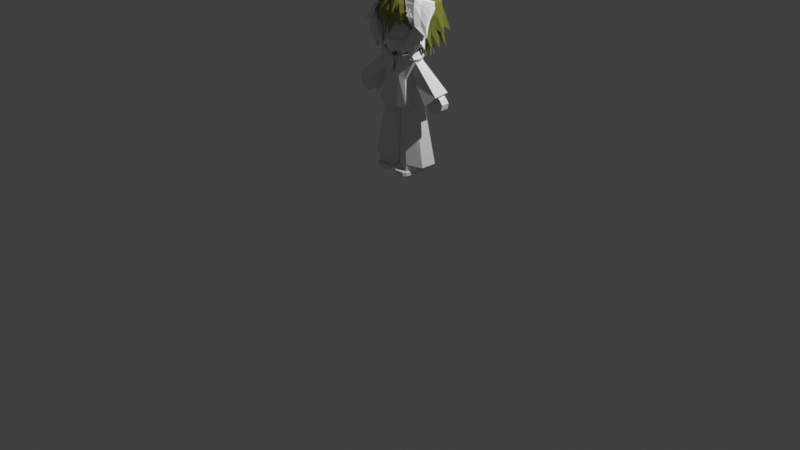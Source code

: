 # Source: LowPolyOllieV25.blend  (saved by Blender 5.0.119; exported with 4.5.12 LTS)
import bpy
from mathutils import Matrix  # noqa: F401  (used for matrix-valued properties, if any)

bpy.ops.wm.read_factory_settings(use_empty=True)
scene = bpy.context.scene
scene.name = 'Scene'

# ---- collections
col_ollie = bpy.data.collections.new('ollie'); scene.collection.children.link(col_ollie)

# ---- materials (node trees are filled in below, after node groups)
mat_hair = bpy.data.materials.new('hair')

# ---- material node trees
mat_hair.use_nodes = True; mat_hair.node_tree.nodes.clear()
_N = mat_hair.node_tree.nodes; _L = mat_hair.node_tree.links
n0 = _N.new('ShaderNodeBsdfPrincipled'); n0.name = 'Principled BSDF'; n0.location = (-200, 100)
n0.inputs[0].default_value = (0.2296, 0.2504, 0.03404, 1.0)
n1 = _N.new('ShaderNodeOutputMaterial'); n1.name = 'Material Output'; n1.location = (200, 100)
_L.new(n0.outputs[0], n1.inputs[0])
n1.is_active_output = True

# ---- world
world_world = bpy.data.worlds.new('World'); scene.world = world_world
world_world.use_nodes = True; world_world.node_tree.nodes.clear()
_N = world_world.node_tree.nodes; _L = world_world.node_tree.links
n0 = _N.new('ShaderNodeOutputWorld'); n0.name = 'World Output'; n0.location = (200, 100)
n1 = _N.new('ShaderNodeBackground'); n1.name = 'Background'; n1.location = (-200, 100)
n1.inputs[0].default_value = (0.05088, 0.05088, 0.05088, 1.0)
_L.new(n1.outputs[0], n0.inputs[0])
n0.is_active_output = True
world_world.color = (0.05088, 0.05088, 0.05088)
world_world.sun_shadow_jitter_overblur = 0.0

# ---- cameras
cam_camera = bpy.data.cameras.new('Camera')
cam_camera.clip_end = 100.0
cam_camera.ortho_scale = 7.314

# ---- lights
light_light = bpy.data.lights.new('Light', 'POINT')
light_light.energy = 1000.0
light_light.shadow_soft_size = 0.1

# ---- meshes
me_cube = bpy.data.meshes.new('Cube')
me_cube.from_pydata([(0.04453, -0.08943, 0.565), (0.05973, -0.05196, 0.6189), (0.02066, 0.122, 0.565), (0.05973, 0.122, 0.668), (0.2054, -0.09587, 0.565), (0.1883, -0.05196, 0.6189), (0.2274, 0.122, 0.565), (0.1883, 0.122, 0.668), (0.02066, 0.01305, 0.565), (0.05973, 0.01305, 0.668), (0.2274, 0.01305, 0.565), (0.1883, 0.01305, 0.668), (0.04453, -0.08943, 0.6009), (0.02066, 0.122, 0.6009), (0.2274, 0.122, 0.6009), (0.2054, -0.09587, 0.6009), (0.2274, 0.01305, 0.6009), (0.02066, 0.01305, 0.6009), (0.1787, 0.1632, 0.565), (0.1787, 0.122, 0.668), (0.1787, -0.122, 0.565), (0.1787, -0.05196, 0.6189), (0.1787, 0.01305, 0.668), (0.1787, 0.01305, 0.565), (0.1787, -0.122, 0.6009), (0.1787, 0.1632, 0.6009), (0.06806, 0.1632, 0.565), (0.06806, -0.05196, 0.6189), (0.06806, 0.01305, 0.565), (0.06806, -0.122, 0.6009), (0.06806, 0.122, 0.668), (0.06806, -0.122, 0.565), (0.06806, 0.01305, 0.668), (0.06806, 0.1632, 0.6009)], [], [(17, 9, 3, 13), (25, 19, 7, 14), (16, 11, 5, 15), (29, 27, 1, 12), (23, 10, 4, 20), (32, 9, 1, 27), (30, 3, 9, 32), (18, 6, 10, 23), (14, 7, 11, 16), (12, 1, 9, 17), (0, 12, 17, 8), (6, 14, 16, 10), (31, 29, 12, 0), (10, 16, 15, 4), (18, 25, 14, 6), (8, 17, 13, 2), (26, 33, 25, 18), (4, 15, 24, 20), (26, 18, 23, 28), (7, 19, 22, 11), (11, 22, 21, 5), (28, 23, 20, 31), (15, 5, 21, 24), (33, 30, 19, 25), (13, 3, 30, 33), (8, 28, 31, 0), (2, 26, 28, 8), (2, 13, 33, 26), (20, 24, 29, 31), (19, 30, 32, 22), (22, 32, 27, 21), (24, 21, 27, 29)])
_uv = me_cube.uv_layers.new(name='UVMap')
_uv.uv.foreach_set('vector', [0.4947, 0.1384, 0.625, 0.1384, 0.625, 0.25, 0.4947, 0.25, 0.4947, 0.4411, 0.625, 0.4411, 0.625, 0.5, 0.4947, 0.5, 0.4947, 0.6116, 0.625, 0.6116, 0.625, 0.75, 0.4947, 0.75, 0.4947, 0.9427, 0.625, 0.9427, 0.625, 1.0, 0.4947, 1.0, 0.3161, 0.6116, 0.375, 0.6116, 0.375, 0.75, 0.3161, 0.75, 0.8177, 0.6116, 0.875, 0.6116, 0.875, 0.75, 0.8177, 0.75, 0.8177, 0.5, 0.875, 0.5, 0.875, 0.6116, 0.8177, 0.6116, 0.3161, 0.5, 0.375, 0.5, 0.375, 0.6116, 0.3161, 0.6116, 0.4947, 0.5, 0.625, 0.5, 0.625, 0.6116, 0.4947, 0.6116, 0.4947, 0.0, 0.625, 0.0, 0.625, 0.1384, 0.4947, 0.1384, 0.375, 0.0, 0.4947, 0.0, 0.4947, 0.1384, 0.375, 0.1384, 0.375, 0.5, 0.4947, 0.5, 0.4947, 0.6116, 0.375, 0.6116, 0.375, 0.9427, 0.4947, 0.9427, 0.4947, 1.0, 0.375, 1.0, 0.375, 0.6116, 0.4947, 0.6116, 0.4947, 0.75, 0.375, 0.75, 0.375, 0.4411, 0.4947, 0.4411, 0.4947, 0.5, 0.375, 0.5, 0.375, 0.1384, 0.4947, 0.1384, 0.4947, 0.25, 0.375, 0.25, 0.375, 0.3073, 0.4947, 0.3073, 0.4947, 0.4411, 0.375, 0.4411, 0.375, 0.75, 0.4947, 0.75, 0.4947, 0.8089, 0.375, 0.8089, 0.1823, 0.5, 0.3161, 0.5, 0.3161, 0.6116, 0.1823, 0.6116, 0.625, 0.5, 0.6839, 0.5, 0.6839, 0.6116, 0.625, 0.6116, 0.625, 0.6116, 0.6839, 0.6116, 0.6839, 0.75, 0.625, 0.75, 0.1823, 0.6116, 0.3161, 0.6116, 0.3161, 0.75, 0.1823, 0.75, 0.4947, 0.75, 0.625, 0.75, 0.625, 0.8089, 0.4947, 0.8089, 0.4947, 0.3073, 0.625, 0.3073, 0.625, 0.4411, 0.4947, 0.4411, 0.4947, 0.25, 0.625, 0.25, 0.625, 0.3073, 0.4947, 0.3073, 0.125, 0.6116, 0.1823, 0.6116, 0.1823, 0.75, 0.125, 0.75, 0.125, 0.5, 0.1823, 0.5, 0.1823, 0.6116, 0.125, 0.6116, 0.375, 0.25, 0.4947, 0.25, 0.4947, 0.3073, 0.375, 0.3073, 0.375, 0.8089, 0.4947, 0.8089, 0.4947, 0.9427, 0.375, 0.9427, 0.6839, 0.5, 0.8177, 0.5, 0.8177, 0.6116, 0.6839, 0.6116, 0.6839, 0.6116, 0.8177, 0.6116, 0.8177, 0.75, 0.6839, 0.75, 0.4947, 0.8089, 0.625, 0.8089, 0.625, 0.9427, 0.4947, 0.9427])
me_cube.update()
me_cylinder = bpy.data.meshes.new('Cylinder')
me_cylinder.from_pydata([(0.186, 0.2535, 0.5893), (0.1041, 0.195, 1.323), (0.2425, 0.1696, 0.5877), (0.1892, 0.1375, 1.323), (0.2425, 0.001817, 0.5877), (0.1892, 0.02263, 1.323), (0.186, -0.08209, 0.6193), (0.1041, -0.03483, 1.323), (0.007503, -0.002169, 0.5961), (0.003757, 0.02263, 1.323), (0.01901, 0.1696, 0.5965), (0.003757, 0.1375, 1.323), (0.186, 0.2535, 0.6468), (0.3292, 0.1694, 0.6597), (0.3292, 0.001627, 0.6597), (0.186, -0.08209, 0.6768), (0.001964, 0.001817, 0.6468), (0.001964, 0.1696, 0.6468), (0.2785, 0.1696, 0.6264), (0.2785, 0.001817, 0.6264), (0.186, -0.08209, 0.6454), (0.01495, -0.008338, 0.6197), (0.01495, 0.1595, 0.6197), (0.1854, 0.2398, 0.616), (0.06726, -0.09895, 0.6271), (0.05304, -0.005594, 1.323), (0.07272, -0.05072, 0.6865), (0.07101, -0.05238, 0.6428)], [], [(12, 1, 3, 13), (13, 3, 5, 14), (14, 5, 7, 15), (26, 25, 9, 16), (16, 9, 11, 17), (17, 11, 1, 12), (22, 17, 12, 23), (21, 16, 17, 22), (27, 26, 16, 21), (19, 14, 15, 20), (18, 13, 14, 19), (23, 12, 13, 18), (0, 23, 18, 2), (2, 18, 19, 4), (4, 19, 20, 6), (24, 27, 21, 8), (8, 21, 22, 10), (10, 22, 23, 0), (6, 20, 27, 24), (20, 15, 26, 27), (15, 7, 25, 26)])
_uv = me_cylinder.uv_layers.new(name='UVMap')
_uv.uv.foreach_set('vector', [1.0, 0.08177, 1.0, 1.0, 0.8333, 1.0, 0.8333, 0.08177, 0.8333, 0.08177, 0.8333, 1.0, 0.6667, 1.0, 0.6667, 0.08177, 0.6667, 0.08177, 0.6667, 1.0, 0.5, 1.0, 0.5, 0.08177, 0.4152, 0.08177, 0.4152, 1.0, 0.3333, 1.0, 0.3333, 0.08177, 0.3333, 0.08177, 0.3333, 1.0, 0.1667, 1.0, 0.1667, 0.08177, 0.1667, 0.08177, 0.1667, 1.0, -8.941e-08, 1.0, -8.941e-08, 0.08177, 0.1667, 0.03707, 0.1667, 0.08177, -8.941e-08, 0.08177, -8.941e-08, 0.03707, 0.3333, 0.03707, 0.3333, 0.08177, 0.1667, 0.08177, 0.1667, 0.03707, 0.4152, 0.03707, 0.4152, 0.08177, 0.3333, 0.08177, 0.3333, 0.03707, 0.6667, 0.03707, 0.6667, 0.08177, 0.5, 0.08177, 0.5, 0.03707, 0.8333, 0.03707, 0.8333, 0.08177, 0.6667, 0.08177, 0.6667, 0.03707, 1.0, 0.03707, 1.0, 0.08177, 0.8333, 0.08177, 0.8333, 0.03707, 1.0, 0.0, 1.0, 0.03707, 0.8333, 0.03707, 0.8333, 0.0, 0.8333, 0.0, 0.8333, 0.03707, 0.6667, 0.03707, 0.6667, 0.0, 0.6667, 0.0, 0.6667, 0.03707, 0.5, 0.03707, 0.5, 0.0, 0.4152, 0.0, 0.4152, 0.03707, 0.3333, 0.03707, 0.3333, 0.0, 0.3333, 0.0, 0.3333, 0.03707, 0.1667, 0.03707, 0.1667, 0.0, 0.1667, 0.0, 0.1667, 0.03707, -8.941e-08, 0.03707, -8.941e-08, 0.0, 0.5, 0.0, 0.5, 0.03707, 0.4152, 0.03707, 0.4152, 0.0, 0.5, 0.03707, 0.5, 0.08177, 0.4152, 0.08177, 0.4152, 0.03707, 0.5, 0.08177, 0.5, 1.0, 0.4152, 1.0, 0.4152, 0.08177])
me_cylinder.update()
me_cube_001 = bpy.data.meshes.new('Cube.001')
me_cube_001.from_pydata([(0.6829, -0.3104, -0.947), (0.7308, -0.05861, 0.9721), (0.6829, 0.8392, -0.947), (0.5881, 0.5357, 1.028), (0.0, 0.9451, -1.045), (-0.001365, 0.7531, 0.9276), (0.0, -0.3953, -1.045), (0.2288, -0.1441, 0.7912), (0.4767, 0.7167, 0.02449), (0.4967, -0.2015, 0.02449), (-0.0009827, -0.2863, 0.1906), (-0.0009827, 0.7167, 0.1089), (0.6821, 0.5298, 0.6867), (0.7948, -0.07186, 0.6709), (0.09009, -0.1514, 0.5616), (-0.000178, 0.6645, 0.5616), (0.6544, 0.5357, 0.8905), (0.7671, -0.09757, 0.8748), (0.1159, -0.1272, 0.6514), (-0.001243, 0.7662, 0.7998), (0.7525, 0.5232, 0.8059), (0.8652, -0.11, 0.7901), (0.09009, -0.183, 0.607), (-0.001996, 0.8377, 0.6877), (0.395, 0.6921, 1.008), (0.2942, -0.3953, -1.015), (0.2942, 0.9451, -1.015), (0.4978, -0.1441, 0.8978), (0.2755, -0.2855, 0.09026), (0.1727, 0.7167, 0.1043), (0.4628, -0.1514, 0.6871), (0.4261, 0.6585, 0.6988), (0.4406, -0.1272, 0.7968), (0.4203, 0.6977, 0.8472), (0.4233, 0.7914, 0.779), (0.4233, -0.183, 0.7198), (0.8654, 0.2807, -0.947), (0.7008, 0.3138, 1.012), (-0.0006837, 0.4059, 0.8308), (0.0, 0.2807, -1.045), (0.6592, 0.2706, 0.02449), (0.7948, 0.3079, 0.6709), (0.7671, 0.3138, 0.8748), (0.8652, 0.3014, 0.7901), (0.4781, 0.3288, 0.857), (0.2942, 0.2807, -1.015), (0.7806, 0.1276, 0.992), (0.2387, 0.187, 0.8051), (0.0, -0.0573, -1.045), (0.6328, 0.03455, 0.02449), (0.8596, 0.118, 0.6709), (0.832, 0.1081, 0.8748), (0.9301, 0.09566, 0.7901), (0.5195, 0.09053, 0.8902), (0.2942, -0.0573, -1.015), (0.7742, -0.01488, -0.947)], [], [(33, 24, 3, 16), (51, 46, 1, 17), (54, 55, 0, 25), (53, 47, 7, 27), (32, 27, 7, 18), (25, 28, 10, 6), (55, 49, 9, 0), (26, 29, 8, 2), (28, 30, 14, 10), (49, 50, 13, 9), (29, 31, 12, 8), (35, 32, 18, 22), (52, 51, 17, 21), (34, 33, 16, 20), (31, 34, 20, 12), (50, 52, 21, 13), (30, 35, 22, 14), (13, 21, 35, 30), (15, 23, 34, 31), (23, 19, 33, 34), (21, 17, 32, 35), (11, 15, 31, 29), (9, 13, 30, 28), (4, 11, 29, 26), (0, 9, 28, 25), (17, 1, 27, 32), (46, 53, 27, 1), (48, 54, 25, 6), (19, 5, 24, 33), (4, 26, 45, 39), (3, 24, 44, 37), (12, 20, 43, 41), (20, 16, 42, 43), (8, 12, 41, 40), (2, 8, 40, 36), (24, 5, 38, 44), (26, 2, 36, 45), (16, 3, 37, 42), (39, 45, 54, 48), (37, 44, 53, 46), (41, 43, 52, 50), (43, 42, 51, 52), (40, 41, 50, 49), (36, 40, 49, 55), (44, 38, 47, 53), (45, 36, 55, 54), (42, 37, 46, 51)])
_uv = me_cube_001.uv_layers.new(name='UVMap')
_uv.uv.foreach_set('vector', [0.6093, 0.4421, 0.625, 0.4421, 0.625, 0.5, 0.6093, 0.5, 0.6093, 0.6857, 0.625, 0.6857, 0.625, 0.75, 0.6093, 0.75, 0.3171, 0.6857, 0.375, 0.6857, 0.375, 0.75, 0.3171, 0.75, 0.6829, 0.6857, 0.75, 0.6857, 0.75, 0.75, 0.6829, 0.75, 0.6093, 0.8079, 0.625, 0.8079, 0.625, 0.875, 0.6093, 0.875, 0.375, 0.8079, 0.5031, 0.8079, 0.5031, 0.875, 0.375, 0.875, 0.375, 0.6857, 0.5031, 0.6857, 0.5031, 0.75, 0.375, 0.75, 0.375, 0.4421, 0.5031, 0.4421, 0.5031, 0.5, 0.375, 0.5, 0.5031, 0.8079, 0.5824, 0.8079, 0.5824, 0.875, 0.5031, 0.875, 0.5031, 0.6857, 0.5824, 0.6857, 0.5824, 0.75, 0.5031, 0.75, 0.5031, 0.4421, 0.5824, 0.4421, 0.5824, 0.5, 0.5031, 0.5, 0.5962, 0.8079, 0.6093, 0.8079, 0.6093, 0.875, 0.5962, 0.875, 0.5962, 0.6857, 0.6093, 0.6857, 0.6093, 0.75, 0.5962, 0.75, 0.5962, 0.4421, 0.6093, 0.4421, 0.6093, 0.5, 0.5962, 0.5, 0.5824, 0.4421, 0.5962, 0.4421, 0.5962, 0.5, 0.5824, 0.5, 0.5824, 0.6857, 0.5962, 0.6857, 0.5962, 0.75, 0.5824, 0.75, 0.5824, 0.8079, 0.5962, 0.8079, 0.5962, 0.875, 0.5824, 0.875, 0.5824, 0.75, 0.5962, 0.75, 0.5962, 0.8079, 0.5824, 0.8079, 0.5824, 0.375, 0.5962, 0.375, 0.5962, 0.4421, 0.5824, 0.4421, 0.5962, 0.375, 0.6093, 0.375, 0.6093, 0.4421, 0.5962, 0.4421, 0.5962, 0.75, 0.6093, 0.75, 0.6093, 0.8079, 0.5962, 0.8079, 0.5031, 0.375, 0.5824, 0.375, 0.5824, 0.4421, 0.5031, 0.4421, 0.5031, 0.75, 0.5824, 0.75, 0.5824, 0.8079, 0.5031, 0.8079, 0.375, 0.375, 0.5031, 0.375, 0.5031, 0.4421, 0.375, 0.4421, 0.375, 0.75, 0.5031, 0.75, 0.5031, 0.8079, 0.375, 0.8079, 0.6093, 0.75, 0.625, 0.75, 0.625, 0.8079, 0.6093, 0.8079, 0.625, 0.6857, 0.6829, 0.6857, 0.6829, 0.75, 0.625, 0.75, 0.25, 0.6857, 0.3171, 0.6857, 0.3171, 0.75, 0.25, 0.75, 0.6093, 0.375, 0.625, 0.375, 0.625, 0.4421, 0.6093, 0.4421, 0.25, 0.5, 0.3171, 0.5, 0.3171, 0.6215, 0.25, 0.6215, 0.625, 0.5, 0.6829, 0.5, 0.6829, 0.6215, 0.625, 0.6215, 0.5824, 0.5, 0.5962, 0.5, 0.5962, 0.6215, 0.5824, 0.6215, 0.5962, 0.5, 0.6093, 0.5, 0.6093, 0.6215, 0.5962, 0.6215, 0.5031, 0.5, 0.5824, 0.5, 0.5824, 0.6215, 0.5031, 0.6215, 0.375, 0.5, 0.5031, 0.5, 0.5031, 0.6215, 0.375, 0.6215, 0.6829, 0.5, 0.75, 0.5, 0.75, 0.6215, 0.6829, 0.6215, 0.3171, 0.5, 0.375, 0.5, 0.375, 0.6215, 0.3171, 0.6215, 0.6093, 0.5, 0.625, 0.5, 0.625, 0.6215, 0.6093, 0.6215, 0.25, 0.6215, 0.3171, 0.6215, 0.3171, 0.6857, 0.25, 0.6857, 0.625, 0.6215, 0.6829, 0.6215, 0.6829, 0.6857, 0.625, 0.6857, 0.5824, 0.6215, 0.5962, 0.6215, 0.5962, 0.6857, 0.5824, 0.6857, 0.5962, 0.6215, 0.6093, 0.6215, 0.6093, 0.6857, 0.5962, 0.6857, 0.5031, 0.6215, 0.5824, 0.6215, 0.5824, 0.6857, 0.5031, 0.6857, 0.375, 0.6215, 0.5031, 0.6215, 0.5031, 0.6857, 0.375, 0.6857, 0.6829, 0.6215, 0.75, 0.6215, 0.75, 0.6857, 0.6829, 0.6857, 0.3171, 0.6215, 0.375, 0.6215, 0.375, 0.6857, 0.3171, 0.6857, 0.6093, 0.6215, 0.625, 0.6215, 0.625, 0.6857, 0.6093, 0.6857])
me_cube_001.update()
me_cube_002 = bpy.data.meshes.new('Cube.002')
me_cube_002.from_pydata([(0.1289, -0.04407, 1.263), (0.1289, -0.02069, 1.713), (0.1289, 0.1587, 1.263), (0.1289, 0.09303, 1.713), (0.1289, 0.1425, 1.502), (0.1289, -0.0479, 1.502), (0.0, 0.1587, 1.263), (0.0, 0.09303, 1.713), (0.0, -0.04407, 1.263), (0.0, -0.02069, 1.713), (0.0, -0.0479, 1.502), (0.0, 0.1425, 1.502)], [], [(11, 7, 3, 4), (4, 3, 1, 5), (6, 2, 0, 8), (2, 4, 5, 0), (6, 11, 4, 2), (0, 5, 10, 8), (3, 7, 9, 1), (5, 1, 9, 10)])
_uv = me_cube_002.uv_layers.new(name='UVMap')
_uv.uv.foreach_set('vector', [0.5, 0.375, 0.625, 0.375, 0.625, 0.5, 0.5, 0.5, 0.5, 0.5, 0.625, 0.5, 0.625, 0.75, 0.5, 0.75, 0.25, 0.5, 0.375, 0.5, 0.375, 0.75, 0.25, 0.75, 0.375, 0.5, 0.5, 0.5, 0.5, 0.75, 0.375, 0.75, 0.375, 0.375, 0.5, 0.375, 0.5, 0.5, 0.375, 0.5, 0.375, 0.75, 0.5, 0.75, 0.5, 0.875, 0.375, 0.875, 0.625, 0.5, 0.75, 0.5, 0.75, 0.75, 0.625, 0.75, 0.5, 0.75, 0.625, 0.75, 0.625, 0.875, 0.5, 0.875])
me_cube_002.update()
me_cylinder_002 = bpy.data.meshes.new('Cylinder.002')
me_cylinder_002.from_pydata([(0.4388, 0.1891, 1.348), (0.1436, 0.1459, 1.649), (0.5278, 0.1246, 1.455), (0.1718, 0.1173, 1.72), (0.5243, -0.03326, 1.434), (0.1769, 0.005899, 1.737), (0.4249, -0.073, 1.337), (0.1362, 0.00263, 1.64), (0.349, 0.07, 1.273), (0.1186, 0.08257, 1.602)], [], [(0, 1, 3, 2), (2, 3, 5, 4), (4, 5, 7, 6), (6, 7, 9, 8), (8, 9, 1, 0), (2, 4, 6, 8, 0), (1, 9, 7, 5, 3)])
_uv = me_cylinder_002.uv_layers.new(name='UVMap')
_uv.uv.foreach_set('vector', [1.0, 0.0, 1.0, 1.0, 0.8, 1.0, 0.8, 0.0, 0.8, 0.0, 0.8, 1.0, 0.6, 1.0, 0.6, 0.0, 0.6, 0.0, 0.6, 1.0, 0.4, 1.0, 0.4, 0.0, 0.4, 0.0, 0.4, 1.0, 0.2, 1.0, 0.2, 0.0, 0.2, 0.0, 0.2, 1.0, 2.98e-08, 1.0, 2.98e-08, 0.0, 0.8, 0.0, 0.6, 0.0, 0.4, 0.0, 0.2, 0.0, 2.98e-08, 0.0, 2.98e-08, 1.0, 0.2, 1.0, 0.4, 1.0, 0.6, 1.0, 0.8, 1.0])
me_cylinder_002.update()
me_cube_003 = bpy.data.meshes.new('Cube.003')
me_cube_003.from_pydata([(0.4625, 0.01463, 1.254), (0.3676, 0.01412, 1.323), (0.4613, 0.1034, 1.254), (0.3663, 0.1029, 1.323), (0.5637, 0.01516, 1.362), (0.4833, 0.01472, 1.446), (0.5625, 0.104, 1.362), (0.4821, 0.1035, 1.446), (0.4227, 0.01441, 1.271), (0.4214, 0.1032, 1.271), (0.5372, 0.1038, 1.395), (0.5384, 0.01502, 1.395), (0.515, 0.1037, 1.268), (0.4083, 0.1032, 1.368), (0.5163, 0.01491, 1.268), (0.4096, 0.01434, 1.368), (0.4647, 0.01463, 1.316), (0.4634, 0.1034, 1.316), (0.4439, 0.1033, 1.406), (0.5518, 0.0151, 1.306), (0.499, 0.1036, 1.354), (0.5506, 0.1039, 1.306), (0.4451, 0.01452, 1.406), (0.5002, 0.01482, 1.354), (0.4619, 0.05616, 1.254), (0.367, 0.05565, 1.323), (0.5631, 0.05669, 1.362), (0.4828, 0.05625, 1.446), (0.5379, 0.05655, 1.395), (0.4221, 0.05595, 1.271), (0.409, 0.05587, 1.368), (0.5157, 0.05644, 1.268), (0.4445, 0.05605, 1.406), (0.5512, 0.05663, 1.306)], [], [(29, 25, 3, 9), (20, 18, 7, 10), (28, 27, 5, 11), (16, 15, 1, 8), (33, 26, 4, 19), (30, 25, 1, 15), (14, 16, 8, 0), (26, 28, 11, 4), (21, 20, 10, 6), (24, 29, 9, 2), (2, 9, 17, 12), (19, 23, 16, 14), (32, 30, 15, 22), (24, 31, 14, 0), (23, 22, 15, 16), (9, 3, 13, 17), (11, 5, 22, 23), (27, 32, 22, 5), (4, 11, 23, 19), (12, 17, 20, 21), (31, 33, 19, 14), (17, 13, 18, 20), (12, 21, 33, 31), (7, 18, 32, 27), (2, 12, 31, 24), (18, 13, 30, 32), (0, 8, 29, 24), (6, 10, 28, 26), (13, 3, 25, 30), (21, 6, 26, 33), (10, 7, 27, 28), (8, 1, 25, 29)])
_uv = me_cube_003.uv_layers.new(name='UVMap')
_uv.uv.foreach_set('vector', [0.4941, 0.1169, 0.625, 0.1169, 0.625, 0.25, 0.4941, 0.25, 0.4941, 0.4174, 0.625, 0.4174, 0.625, 0.5, 0.4941, 0.5, 0.4941, 0.6331, 0.625, 0.6331, 0.625, 0.75, 0.4941, 0.75, 0.4941, 0.9093, 0.625, 0.9093, 0.625, 1.0, 0.4941, 1.0, 0.2924, 0.6331, 0.375, 0.6331, 0.375, 0.75, 0.2924, 0.75, 0.7843, 0.6331, 0.875, 0.6331, 0.875, 0.75, 0.7843, 0.75, 0.375, 0.9093, 0.4941, 0.9093, 0.4941, 1.0, 0.375, 1.0, 0.375, 0.6331, 0.4941, 0.6331, 0.4941, 0.75, 0.375, 0.75, 0.375, 0.4174, 0.4941, 0.4174, 0.4941, 0.5, 0.375, 0.5, 0.375, 0.1169, 0.4941, 0.1169, 0.4941, 0.25, 0.375, 0.25, 0.375, 0.25, 0.4941, 0.25, 0.4941, 0.3407, 0.375, 0.3407, 0.375, 0.8326, 0.4941, 0.8326, 0.4941, 0.9093, 0.375, 0.9093, 0.7076, 0.6331, 0.7843, 0.6331, 0.7843, 0.75, 0.7076, 0.75, 0.125, 0.6331, 0.2157, 0.6331, 0.2157, 0.75, 0.125, 0.75, 0.4941, 0.8326, 0.625, 0.8326, 0.625, 0.9093, 0.4941, 0.9093, 0.4941, 0.25, 0.625, 0.25, 0.625, 0.3407, 0.4941, 0.3407, 0.4941, 0.75, 0.625, 0.75, 0.625, 0.8326, 0.4941, 0.8326, 0.625, 0.6331, 0.7076, 0.6331, 0.7076, 0.75, 0.625, 0.75, 0.375, 0.75, 0.4941, 0.75, 0.4941, 0.8326, 0.375, 0.8326, 0.375, 0.3407, 0.4941, 0.3407, 0.4941, 0.4174, 0.375, 0.4174, 0.2157, 0.6331, 0.2924, 0.6331, 0.2924, 0.75, 0.2157, 0.75, 0.4941, 0.3407, 0.625, 0.3407, 0.625, 0.4174, 0.4941, 0.4174, 0.2157, 0.5, 0.2924, 0.5, 0.2924, 0.6331, 0.2157, 0.6331, 0.625, 0.5, 0.7076, 0.5, 0.7076, 0.6331, 0.625, 0.6331, 0.125, 0.5, 0.2157, 0.5, 0.2157, 0.6331, 0.125, 0.6331, 0.7076, 0.5, 0.7843, 0.5, 0.7843, 0.6331, 0.7076, 0.6331, 0.375, 0.0, 0.4941, 0.0, 0.4941, 0.1169, 0.375, 0.1169, 0.375, 0.5, 0.4941, 0.5, 0.4941, 0.6331, 0.375, 0.6331, 0.7843, 0.5, 0.875, 0.5, 0.875, 0.6331, 0.7843, 0.6331, 0.2924, 0.5, 0.375, 0.5, 0.375, 0.6331, 0.2924, 0.6331, 0.4941, 0.5, 0.625, 0.5, 0.625, 0.6331, 0.4941, 0.6331, 0.4941, 0.0, 0.625, 0.0, 0.625, 0.1169, 0.4941, 0.1169])
me_cube_003.update()
me_cylinder_001 = bpy.data.meshes.new('Cylinder.001')
me_cylinder_001.from_pydata([(0.04262, -0.03527, 1.815), (0.04262, -0.03527, 1.696), (-0.008916, 0.05399, 1.815), (-0.008916, 0.05399, 1.696), (0.09416, 0.05399, 1.815), (0.09416, 0.05399, 1.696)], [], [(0, 1, 3, 2), (2, 3, 5, 4), (3, 1, 5), (4, 5, 1, 0), (0, 2, 4)])
_uv = me_cylinder_001.uv_layers.new(name='UVMap')
_uv.uv.foreach_set('vector', [1.0, 0.5, 1.0, 1.0, 0.6667, 1.0, 0.6667, 0.5, 0.6667, 0.5, 0.6667, 1.0, 0.3333, 1.0, 0.3333, 0.5, 0.4578, 0.13, 0.25, 0.49, 0.04215, 0.13, 0.3333, 0.5, 0.3333, 1.0, -5.96e-08, 1.0, -5.96e-08, 0.5, 0.75, 0.49, 0.9578, 0.13, 0.5422, 0.13])
me_cylinder_001.update()
me_plane = bpy.data.meshes.new('Plane')
me_plane.from_pydata([(0.2192, -0.007239, 1.909), (0.1741, 0.01327, 2.248), (-2.98e-08, 0.01807, 1.777), (5.96e-08, -0.07545, 2.248), (-1.56e-08, -0.1049, 1.777), (0.165, 0.08167, 1.841), (-6.935e-09, -0.1596, 1.905), (-3.991e-10, -0.1106, 1.938), (2.542e-08, -0.1225, 2.118), (0.2578, 0.01069, 2.117), (0.1171, -0.06174, 1.818), (-1.051e-08, -0.1479, 1.819)], [], [(0, 10, 11, 6), (4, 10, 5, 2), (6, 7, 0), (7, 8, 9, 0), (9, 8, 3, 1), (10, 0, 5), (11, 10, 4), (0, 9, 5)])
_uv = me_plane.uv_layers.new(name='UVMap')
_uv.uv.foreach_set('vector', [0.0, 0.0, 0.4088, 0.0919, 0.5, 0.2157, 0.5, 0.2558, 0.5, 0.1588, 0.4088, 0.0919, 0.2835, 0.0, 0.5, 0.0, 0.5, 0.2558, 0.5, 0.3289, 0.0, 0.0, 0.5, 0.3289, 0.5, 0.6177, 0.0, 0.4411, 0.0, 0.0, 0.0, 0.4411, 0.5, 0.6177, 0.5, 1.0, 0.0, 1.0, 0.4088, 0.0919, 0.0, 0.0, 0.2835, 0.0, 0.5, 0.2157, 0.4088, 0.0919, 0.5, 0.1588, 0.0, 0.0, 0.0, 0.4411, 0.2835, 0.0])
me_plane.update()
me_cube_004 = bpy.data.meshes.new('Cube.004')
me_cube_004.from_pydata([(0.3047, 0.07971, 2.14), (0.0, 0.07971, 2.339), (0.1928, 0.07971, 2.327), (0.2166, 0.03697, 1.931), (0.218, 0.1615, 1.893), (0.1826, 0.01591, 2.321), (0.2166, 0.286, 1.884), (0.231, 0.2751, 2.327), (0.0, 0.3063, 1.886), (0.0, 0.2751, 2.328), (0.0, 0.006567, 2.335), (0.297, 0.2751, 2.129), (0.2099, -0.0398, 2.237), (0.0, -0.1148, 2.254), (0.0, 0.4348, 2.129), (0.05109, 0.07971, 2.365), (0.05109, 0.2751, 2.375), (0.1391, 0.3142, 1.884), (0.05109, 0.006567, 2.354), (0.0927, -0.1063, 2.248), (0.1498, 0.4275, 2.129), (0.2047, -0.007019, 2.289), (0.2823, 0.2751, 2.237), (0.29, 0.07971, 2.237), (0.0, -0.09184, 2.294), (0.0, 0.3969, 2.263), (0.04929, -0.06638, 2.322), (0.143, 0.3969, 2.251), (-4.317e-05, -0.163, 2.081), (0.2657, 0.07971, 1.963), (0.297, 0.2751, 2.017), (0.2745, -0.0398, 2.141), (0.0, -0.1458, 2.045), (0.0, 0.3969, 2.017), (0.1366, 0.3969, 2.017), (0.07792, -0.1225, 2.103), (-0.0194, 0.1774, 2.342), (0.1964, 0.1774, 2.341), (0.3149, 0.1774, 2.136), (0.05392, 0.1774, 2.377), (0.2987, 0.1774, 2.242), (0.3072, 0.1774, 2.0), (0.1177, 0.07971, 2.347), (0.01999, -0.1542, 1.95), (0.1177, 0.2751, 2.357), (0.1177, 0.006567, 2.336), (0.0971, -0.09393, 2.262), (0.0795, -0.06753, 2.287), (0.1496, -0.1108, 2.042), (0.1247, 0.1774, 2.362), (0.2185, -0.07172, 2.04), (0.1443, -0.1223, 2.112), (0.2665, -0.02915, 1.961), (0.0, 0.2972, 1.828), (0.1366, 0.2972, 1.828), (0.1366, 0.2972, 1.827), (0.2061, 0.2751, 1.827), (0.2073, 0.1774, 1.835), (0.2061, 0.07971, 1.864), (0.07134, 0.3142, 1.884), (0.03006, 0.006567, 2.346), (0.04241, -0.1053, 2.254), (0.03006, 0.07971, 2.356), (0.03006, 0.2751, 2.356), (0.04372, 0.4305, 2.129), (0.05841, 0.3969, 2.256), (0.03183, -0.06283, 2.312), (0.04822, 0.3969, 2.017), (0.04585, -0.1356, 2.079), (0.0283, 0.1774, 2.36), (0.08041, 0.2972, 1.828), (0.2064, 0.1024, 1.735), (0.2064, 0.1061, 1.734), (0.207, 0.1507, 1.721), (0.207, 0.1544, 1.72), (0.2066, 0.2367, 1.83), (0.2068, 0.2178, 1.71), (0.2064, 0.2562, 1.707), (0.1765, 0.2845, 1.705), (0.2067, 0.1292, 1.85), (0.1065, 0.2972, 1.705), (0.1368, 0.2972, 1.827), (0.03795, 0.2972, 1.705), (0.2359, 0.07971, 1.88), (0.2516, 0.2751, 1.888), (0.0, 0.3471, 1.888), (0.1366, 0.3471, 1.888), (0.2572, 0.1774, 1.884), (0.08041, 0.3471, 1.888), (0.2168, 0.3513, 2.129), (0.1723, 0.3001, 1.884), (0.2061, 0.336, 2.244), (0.2168, 0.336, 2.017), (0.1941, 0.3111, 1.888), (0.3562, 0.2379, 1.955), (0.3193, 0.3634, 1.957), (0.237, 0.1182, 2.411), (0.08259, -0.1225, 2.165), (0.0, -0.1425, 2.137), (0.2514, -0.0398, 2.189), (0.135, -0.1211, 2.179), (0.04413, -0.1323, 2.154), (0.2453, 0.4281, 1.948), (0.1269, 0.4974, 1.937), (-0.0002118, 0.517, 1.95), (0.04034, 0.3471, 1.888), (0.03969, 0.3969, 2.017), (0.1073, 0.3969, 2.017), (0.1082, 0.3471, 1.888), (0.1779, 0.3656, 2.017), (0.1667, 0.3282, 1.888), (0.2225, 0.2933, 1.888), (0.2514, 0.3098, 2.017), (0.2545, 0.2245, 1.935), (0.3023, 0.2244, 2.008), (0.2876, 0.1314, 1.983), (0.2478, 0.1343, 1.882), (0.08049, 0.4501, 1.818), (0.1819, 0.4301, 1.821), (0.2521, 0.3799, 1.802), (0.3137, 0.3075, 1.804), (0.3202, 0.215, 1.813), (0.3157, 0.115, 1.825), (0.07816, -0.168, 2.174), (0.1084, -0.06997, 2.312), (0.05083, -0.0889, 2.319), (0.0005042, -0.09914, 2.292), (-2.159e-05, -0.1585, 2.188), (0.04239, -0.149, 2.188)], [], [(41, 38, 0, 29, 115), (27, 7, 22, 91), (23, 2, 5, 21), (101, 61, 13, 98), (62, 1, 10, 60), (40, 37, 2, 23), (66, 60, 10, 24), (69, 36, 1, 62), (29, 0, 31), (89, 11, 95), (34, 107, 67, 103), (49, 39, 15, 42), (47, 45, 18, 26), (42, 15, 18, 45), (48, 51, 35), (65, 63, 16, 27), (64, 65, 27, 20), (61, 66, 24, 13), (38, 40, 23, 0), (0, 23, 21, 12), (89, 91, 22, 11), (105, 85, 117), (106, 105, 117), (33, 106, 117), (11, 22, 40, 38), (44, 16, 39, 49), (63, 9, 36, 69), (22, 7, 37, 40), (41, 114, 30, 94), (7, 27, 16, 44), (7, 44, 49, 37), (12, 21, 47, 46), (43, 35, 68, 32), (2, 42, 45, 5), (21, 5, 45, 47), (49, 42, 96), (31, 50, 52), (31, 0, 12, 99), (97, 100, 46, 19), (51, 50, 31), (70, 54, 80), (57, 79, 73, 74), (56, 75, 77), (59, 17, 54, 70), (6, 4, 57, 75, 56), (4, 3, 58, 79, 57), (17, 90, 6, 56, 81, 55), (8, 59, 70, 53), (53, 70, 82), (16, 63, 69, 39), (85, 33, 117), (19, 26, 66, 61), (14, 25, 65, 64), (25, 9, 63, 65), (14, 64, 104), (39, 69, 62, 15), (26, 18, 60, 66), (15, 62, 60, 18), (97, 19, 61, 101), (78, 81, 56), (72, 79, 58, 71), (57, 76, 75), (8, 85, 105, 88, 59), (4, 87, 116, 83, 3), (6, 84, 113, 87, 4), (90, 93, 111, 84, 6), (59, 88, 108, 86, 17), (17, 86, 110, 93, 90), (108, 88, 117), (20, 27, 91, 89), (92, 109, 34, 102), (30, 112, 92, 95), (11, 38, 94), (30, 11, 94), (38, 41, 94), (2, 37, 96), (92, 89, 95), (11, 30, 95), (46, 47, 26, 19), (37, 49, 96), (42, 2, 96), (35, 51, 100, 97), (61, 13, 127, 128), (31, 99, 100, 51), (68, 101, 98, 32), (12, 46, 100, 99), (89, 92, 102), (35, 97, 101, 68), (128, 127, 28), (20, 34, 103), (34, 20, 102), (20, 89, 102), (33, 14, 104), (64, 20, 103), (67, 64, 103), (67, 106, 33, 104), (64, 67, 104), (67, 107, 117), (109, 110, 118), (92, 112, 119), (114, 113, 120), (113, 114, 121), (86, 108, 118), (115, 29, 122), (106, 67, 117), (88, 105, 117), (107, 108, 117), (34, 109, 118), (107, 34, 118), (112, 111, 119), (110, 86, 118), (108, 107, 118), (109, 92, 119), (110, 109, 119), (30, 114, 120), (111, 93, 119), (93, 110, 119), (84, 111, 120), (113, 84, 120), (41, 115, 121), (111, 112, 120), (112, 30, 120), (114, 41, 121), (115, 116, 121), (116, 115, 122), (87, 113, 121), (116, 87, 121), (83, 116, 122), (29, 83, 122), (124, 125, 123), (126, 125, 123), (10, 60, 125, 126), (18, 60, 125, 124), (31, 52, 29)])
_uv = me_cube_004.uv_layers.new(name='UVMap')
_uv.uv.foreach_set('vector', [0.4375, 0.5625, 0.5, 0.5625, 0.5, 0.625, 0.4375, 0.625, 0.4375, 0.5919, 0.5625, 0.4325, 0.625, 0.5, 0.5625, 0.5, 0.5625, 0.4663, 0.5625, 0.625, 0.625, 0.625, 0.625, 0.75, 0.5625, 0.75, 0.4688, 0.8412, 0.5, 0.8412, 0.5, 0.875, 0.4688, 0.875, 0.7162, 0.625, 0.75, 0.625, 0.75, 0.75, 0.7162, 0.75, 0.5625, 0.5625, 0.625, 0.5625, 0.625, 0.625, 0.5625, 0.625, 0.5625, 0.8412, 0.625, 0.8412, 0.625, 0.875, 0.5625, 0.875, 0.7162, 0.5625, 0.75, 0.5625, 0.75, 0.625, 0.7162, 0.625, 0.4375, 0.625, 0.5, 0.625, 0.4375, 0.75, 0.5, 0.4662, 0.5, 0.5, 0.5, 0.4662, 0.4375, 0.4325, 0.4375, 0.4202, 0.4375, 0.4088, 0.4375, 0.4325, 0.6675, 0.5625, 0.6925, 0.5625, 0.6925, 0.625, 0.6675, 0.625, 0.5625, 0.7925, 0.625, 0.7925, 0.625, 0.8175, 0.5625, 0.8175, 0.6675, 0.625, 0.6925, 0.625, 0.6925, 0.75, 0.6675, 0.75, 0.4375, 0.7925, 0.4646, 0.7925, 0.4375, 0.8175, 0.5625, 0.4088, 0.625, 0.4088, 0.625, 0.4325, 0.5625, 0.4325, 0.5, 0.4088, 0.5625, 0.4088, 0.5625, 0.4325, 0.5, 0.4325, 0.5, 0.8412, 0.5625, 0.8412, 0.5625, 0.875, 0.5, 0.875, 0.5, 0.5625, 0.5625, 0.5625, 0.5625, 0.625, 0.5, 0.625, 0.5, 0.625, 0.5625, 0.625, 0.5625, 0.75, 0.5, 0.75, 0.5, 0.4662, 0.5625, 0.4663, 0.5625, 0.5, 0.5, 0.5, 0.4062, 0.392, 0.4062, 0.375, 0.4062, 0.392, 0.4375, 0.3917, 0.4062, 0.392, 0.4375, 0.3917, 0.4375, 0.375, 0.4375, 0.3917, 0.4375, 0.375, 0.5, 0.5, 0.5625, 0.5, 0.5625, 0.5625, 0.5, 0.5625, 0.6675, 0.5, 0.6925, 0.5, 0.6925, 0.5625, 0.6675, 0.5625, 0.7162, 0.5, 0.75, 0.5, 0.75, 0.5625, 0.7162, 0.5625, 0.5625, 0.5, 0.625, 0.5, 0.625, 0.5625, 0.5625, 0.5625, 0.4375, 0.5625, 0.4375, 0.5325, 0.4375, 0.5, 0.4375, 0.5625, 0.625, 0.5, 0.5625, 0.4325, 0.625, 0.4325, 0.625, 0.4575, 0.625, 0.5, 0.6675, 0.5, 0.6675, 0.5625, 0.625, 0.5625, 0.5, 0.75, 0.5625, 0.75, 0.5625, 0.7925, 0.5, 0.7925, 0.4375, 0.875, 0.4375, 0.8175, 0.4375, 0.8412, 0.4375, 0.875, 0.625, 0.625, 0.6675, 0.625, 0.6675, 0.75, 0.625, 0.75, 0.5625, 0.75, 0.625, 0.75, 0.625, 0.7925, 0.5625, 0.7925, 0.6675, 0.5625, 0.6675, 0.625, 0.6675, 0.5625, 0.4375, 0.75, 0.4375, 0.7784, 0.4375, 0.6709, 0.4375, 0.75, 0.5, 0.625, 0.5, 0.75, 0.4688, 0.75, 0.4688, 0.8175, 0.4823, 0.7925, 0.5, 0.7925, 0.5, 0.8175, 0.4646, 0.7925, 0.4375, 0.7784, 0.4375, 0.75, 0.375, 0.4088, 0.375, 0.4325, 0.375, 0.4198, 0.375, 0.5625, 0.375, 0.5933, 0.375, 0.5796, 0.375, 0.5772, 0.375, 0.5, 0.375, 0.5246, 0.375, 0.5121, 0.375, 0.4088, 0.375, 0.4325, 0.375, 0.4325, 0.375, 0.4088, 0.375, 0.5, 0.375, 0.5625, 0.375, 0.5625, 0.375, 0.5246, 0.375, 0.5, 0.375, 0.5625, 0.375, 0.625, 0.375, 0.625, 0.375, 0.5933, 0.375, 0.5625, 0.375, 0.4325, 0.375, 0.4662, 0.375, 0.5, 0.375, 0.5, 0.375, 0.4326, 0.375, 0.4325, 0.375, 0.375, 0.375, 0.4088, 0.375, 0.4088, 0.375, 0.375, 0.375, 0.375, 0.375, 0.4088, 0.375, 0.391, 0.6925, 0.5, 0.7162, 0.5, 0.7162, 0.5625, 0.6925, 0.5625, 0.0, 0.0, 0.0, 0.0, 0.0, 0.0, 0.5, 0.8175, 0.5625, 0.8175, 0.5625, 0.8412, 0.5, 0.8412, 0.5, 0.375, 0.5625, 0.375, 0.5625, 0.4088, 0.5, 0.4088, 0.5625, 0.375, 0.625, 0.375, 0.625, 0.4088, 0.5625, 0.4088, 0.5, 0.375, 0.5, 0.4088, 0.5, 0.375, 0.6925, 0.5625, 0.7162, 0.5625, 0.7162, 0.625, 0.6925, 0.625, 0.5625, 0.8175, 0.625, 0.8175, 0.625, 0.8412, 0.5625, 0.8412, 0.6925, 0.625, 0.7162, 0.625, 0.7162, 0.75, 0.6925, 0.75, 0.4688, 0.8175, 0.5, 0.8175, 0.5, 0.8412, 0.4688, 0.8412, 0.375, 0.4712, 0.375, 0.4326, 0.375, 0.5, 0.375, 0.6081, 0.375, 0.5933, 0.375, 0.625, 0.375, 0.6105, 0.375, 0.5625, 0.375, 0.5366, 0.375, 0.5246, 0.375, 0.375, 0.4062, 0.375, 0.4062, 0.392, 0.4062, 0.4088, 0.375, 0.4088, 0.375, 0.5625, 0.4062, 0.5625, 0.4062, 0.5901, 0.4062, 0.625, 0.375, 0.625, 0.375, 0.5, 0.4063, 0.5, 0.4062, 0.5324, 0.4062, 0.5625, 0.375, 0.5625, 0.375, 0.4662, 0.4063, 0.4663, 0.4063, 0.4829, 0.4063, 0.5, 0.375, 0.5, 0.375, 0.4088, 0.4062, 0.4088, 0.4062, 0.4205, 0.4063, 0.4325, 0.375, 0.4325, 0.375, 0.4325, 0.4063, 0.4325, 0.4063, 0.4501, 0.4063, 0.4663, 0.375, 0.4662, 0.4062, 0.4205, 0.4062, 0.4088, 0.4062, 0.4205, 0.5, 0.4325, 0.5625, 0.4325, 0.5625, 0.4663, 0.5, 0.4662, 0.4375, 0.4663, 0.4375, 0.4499, 0.4375, 0.4325, 0.4375, 0.4663, 0.4375, 0.5, 0.4375, 0.4808, 0.4375, 0.4663, 0.4375, 0.5, 0.5, 0.5, 0.5, 0.5625, 0.5, 0.5, 0.4375, 0.5, 0.5, 0.5, 0.4375, 0.5, 0.5, 0.5625, 0.4375, 0.5625, 0.5, 0.5625, 0.625, 0.625, 0.625, 0.5625, 0.625, 0.625, 0.4375, 0.4663, 0.5, 0.4662, 0.4375, 0.4663, 0.5, 0.5, 0.4375, 0.5, 0.5, 0.5, 0.5, 0.7925, 0.5625, 0.7925, 0.5625, 0.8175, 0.5, 0.8175, 0.625, 0.5625, 0.6675, 0.5625, 0.625, 0.5625, 0.6675, 0.625, 0.625, 0.625, 0.6675, 0.625, 0.4375, 0.8175, 0.4646, 0.7925, 0.4823, 0.7925, 0.4688, 0.8175, 0.5, 0.8412, 0.5, 0.875, 0.5, 0.875, 0.5, 0.8412, 0.4375, 0.75, 0.4688, 0.75, 0.4823, 0.7925, 0.4646, 0.7925, 0.4375, 0.8412, 0.4688, 0.8412, 0.4688, 0.875, 0.4375, 0.875, 0.5, 0.75, 0.5, 0.7925, 0.4823, 0.7925, 0.4688, 0.75, 0.5, 0.4662, 0.4375, 0.4663, 0.5, 0.4662, 0.4375, 0.8175, 0.4688, 0.8175, 0.4688, 0.8412, 0.4375, 0.8412, 0.5, 0.8412, 0.5, 0.875, 0.5, 0.875, 0.5, 0.4325, 0.4375, 0.4325, 0.5, 0.4325, 0.4375, 0.4325, 0.5, 0.4325, 0.4375, 0.4325, 0.5, 0.4325, 0.5, 0.4662, 0.5, 0.4325, 0.0, 0.0, 0.0, 0.0, 0.0, 0.0, 0.5, 0.4088, 0.5, 0.4325, 0.5, 0.4088, 0.4375, 0.4088, 0.5, 0.4088, 0.4375, 0.4088, 0.4375, 0.4088, 0.4375, 0.3917, 0.4375, 0.375, 0.4375, 0.4088, 0.5, 0.4088, 0.4375, 0.4088, 0.5, 0.4088, 0.4375, 0.4088, 0.4375, 0.4202, 0.4375, 0.4088, 0.4375, 0.4499, 0.4063, 0.4501, 0.4375, 0.4499, 0.4375, 0.4663, 0.4375, 0.4808, 0.4375, 0.4663, 0.4375, 0.5325, 0.4062, 0.5324, 0.4375, 0.5325, 0.4062, 0.5324, 0.4375, 0.5325, 0.4062, 0.5324, 0.4063, 0.4325, 0.4062, 0.4205, 0.4063, 0.4325, 0.4375, 0.5919, 0.4375, 0.625, 0.4375, 0.5919, 0.4375, 0.3917, 0.4375, 0.4088, 0.4375, 0.3917, 0.4062, 0.4088, 0.4062, 0.392, 0.4062, 0.4088, 0.4375, 0.4202, 0.4062, 0.4205, 0.4375, 0.4202, 0.4375, 0.4325, 0.4375, 0.4499, 0.4375, 0.4325, 0.4375, 0.4202, 0.4375, 0.4325, 0.4375, 0.4202, 0.4375, 0.4808, 0.4063, 0.4829, 0.4375, 0.4808, 0.4063, 0.4501, 0.4063, 0.4325, 0.4063, 0.4501, 0.4062, 0.4205, 0.4375, 0.4202, 0.4062, 0.4205, 0.4375, 0.4499, 0.4375, 0.4663, 0.4375, 0.4499, 0.4063, 0.4501, 0.4375, 0.4499, 0.4063, 0.4501, 0.4375, 0.5, 0.4375, 0.5325, 0.4375, 0.5, 0.4063, 0.4829, 0.4063, 0.4663, 0.4063, 0.4829, 0.4063, 0.4663, 0.4063, 0.4501, 0.4063, 0.4663, 0.4063, 0.5, 0.4063, 0.4829, 0.4063, 0.5, 0.4062, 0.5324, 0.4063, 0.5, 0.4062, 0.5324, 0.4375, 0.5625, 0.4375, 0.5919, 0.4375, 0.5625, 0.4063, 0.4829, 0.4375, 0.4808, 0.4063, 0.4829, 0.4375, 0.4808, 0.4375, 0.5, 0.4375, 0.4808, 0.4375, 0.5325, 0.4375, 0.5625, 0.4375, 0.5325, 0.4375, 0.5919, 0.4062, 0.5901, 0.4375, 0.5919, 0.4062, 0.5901, 0.4375, 0.5919, 0.4062, 0.5901, 0.4062, 0.5625, 0.4062, 0.5324, 0.4062, 0.5625, 0.4062, 0.5901, 0.4062, 0.5625, 0.4062, 0.5901, 0.4062, 0.625, 0.4062, 0.5901, 0.4062, 0.625, 0.0, 0.0, 0.0, 0.0, 0.0, 0.0, 0.625, 0.8175, 0.625, 0.8412, 0.625, 0.8175, 0.75, 0.75, 0.7162, 0.75, 0.75, 0.75, 0.75, 0.75, 0.7162, 0.75, 0.7162, 0.75, 0.75, 0.75, 0.625, 0.8175, 0.625, 0.8412, 0.625, 0.8412, 0.625, 0.8175, 0.4375, 0.75, 0.4375, 0.6709, 0.4375, 0.625])
me_cube_004.materials.append(mat_hair)
me_cube_004.update()
me_cube_008 = bpy.data.meshes.new('Cube.008')
me_cube_008.from_pydata([(-2.939, -7.875, 0.2074), (-3.372, -1.521, 1.981), (-3.232, -7.712, 0.1542), (-3.859, -2.42, 2.079), (-2.321, -2.706, 0.1108), (-2.584, 9.642, 1.454), (-2.303, -0.3712, 0.03727), (-2.826, 14.04, 1.378), (-3.111, -7.026, 0.6952), (-3.495, -9.573, 0.7166), (-2.452, 3.929, 0.5137), (-2.455, 1.225, 0.6382), (-3.287, -4.519, 1.542), (-3.829, -6.923, 1.421), (-2.503, 8.792, 0.9453), (-2.524, 5.509, 1.086), (-2.712, -3.79, 0.2324), (-3.327, 3.835, 1.734), (-2.637, -4.194, 0.1532), (-3.144, 2.31, 1.683), (-2.819, -2.786, 0.6783), (-3.068, -3.279, 0.6839), (-3.011, 0.1247, 1.296), (-3.248, 0.04576, 1.297), (-2.095, -4.872, -0.4267), (-3.312, -3.036, 1.804), (-4.084, -4.621, 1.648), (-2.567, 11.44, 1.152), (-2.554, 8.127, 1.304), (-3.033, 1.369, 1.473), (-3.308, 0.971, 1.396), (-3.53, 5.819, 1.744), (-3.192, 19.86, 1.457), (-4.414, -0.5318, 1.887), (-4.33, -2.648, 1.639), (-3.108, 17.75, 1.209), (-3.492, 5.119, 1.471)], [], [(25, 1, 3, 26), (30, 26, 34, 36), (27, 7, 5, 28), (29, 19, 1, 25), (18, 0, 24), (17, 3, 1, 19), (18, 20, 8, 0), (6, 10, 11, 4), (16, 21, 10, 6), (0, 8, 9, 2), (20, 22, 12, 8), (10, 14, 15, 11), (21, 23, 14, 10), (8, 12, 13, 9), (9, 13, 23, 21), (11, 15, 22, 20), (2, 9, 21, 16), (4, 11, 20, 18), (7, 17, 19, 5), (4, 18, 24), (28, 5, 19, 29), (27, 30, 36, 35), (16, 6, 24), (2, 16, 24), (0, 2, 24), (6, 4, 24), (13, 26, 30, 23), (15, 28, 29, 22), (22, 29, 25, 12), (14, 27, 28, 15), (23, 30, 27, 14), (12, 25, 26, 13), (36, 31, 32, 35), (34, 33, 31, 36), (3, 17, 31, 33), (7, 27, 35, 32), (17, 7, 32, 31), (26, 3, 33, 34)])
_uv = me_cube_008.uv_layers.new(name='UVMap')
_uv.uv.foreach_set('vector', [0.587, 0.0, 0.625, 0.0, 0.625, 0.25, 0.587, 0.25, 0.587, 0.3735, 0.587, 0.25, 0.587, 0.25, 0.587, 0.3735, 0.587, 0.5, 0.625, 0.5, 0.625, 0.75, 0.587, 0.75, 0.587, 0.8765, 0.625, 0.8765, 0.625, 1.0, 0.587, 1.0, 0.375, 0.8765, 0.375, 1.0, 0.375, 0.8765, 0.7515, 0.5, 0.875, 0.5, 0.875, 0.75, 0.7515, 0.75, 0.375, 0.8765, 0.4592, 0.8765, 0.4592, 1.0, 0.375, 1.0, 0.375, 0.5, 0.4592, 0.5, 0.4592, 0.75, 0.375, 0.75, 0.375, 0.3735, 0.4592, 0.3735, 0.4592, 0.5, 0.375, 0.5, 0.375, 0.0, 0.4592, 0.0, 0.4592, 0.25, 0.375, 0.25, 0.4592, 0.8765, 0.5491, 0.8765, 0.5491, 1.0, 0.4592, 1.0, 0.4592, 0.5, 0.5491, 0.5, 0.5491, 0.75, 0.4592, 0.75, 0.4592, 0.3735, 0.5491, 0.3735, 0.5491, 0.5, 0.4592, 0.5, 0.4592, 0.0, 0.5491, 0.0, 0.5491, 0.25, 0.4592, 0.25, 0.4592, 0.25, 0.5491, 0.25, 0.5491, 0.3735, 0.4592, 0.3735, 0.4592, 0.75, 0.5491, 0.75, 0.5491, 0.8765, 0.4592, 0.8765, 0.375, 0.25, 0.4592, 0.25, 0.4592, 0.3735, 0.375, 0.3735, 0.375, 0.75, 0.4592, 0.75, 0.4592, 0.8765, 0.375, 0.8765, 0.625, 0.5, 0.7515, 0.5, 0.7515, 0.75, 0.625, 0.75, 0.375, 0.75, 0.375, 0.8765, 0.375, 0.75, 0.587, 0.75, 0.625, 0.75, 0.625, 0.8765, 0.587, 0.8765, 0.587, 0.5, 0.587, 0.3735, 0.587, 0.3735, 0.587, 0.5, 0.375, 0.3735, 0.375, 0.5, 0.375, 0.3735, 0.375, 0.25, 0.375, 0.3735, 0.375, 0.25, 0.375, 0.0, 0.375, 0.25, 0.375, 0.0, 0.375, 0.5, 0.375, 0.75, 0.375, 0.5, 0.5491, 0.25, 0.587, 0.25, 0.587, 0.3735, 0.5491, 0.3735, 0.5491, 0.75, 0.587, 0.75, 0.587, 0.8765, 0.5491, 0.8765, 0.5491, 0.8765, 0.587, 0.8765, 0.587, 1.0, 0.5491, 1.0, 0.5491, 0.5, 0.587, 0.5, 0.587, 0.75, 0.5491, 0.75, 0.5491, 0.3735, 0.587, 0.3735, 0.587, 0.5, 0.5491, 0.5, 0.5491, 0.0, 0.587, 0.0, 0.587, 0.25, 0.5491, 0.25, 0.587, 0.3735, 0.625, 0.3735, 0.625, 0.5, 0.587, 0.5, 0.587, 0.25, 0.625, 0.25, 0.625, 0.3735, 0.587, 0.3735, 0.875, 0.5, 0.7515, 0.5, 0.7515, 0.5, 0.875, 0.5, 0.625, 0.5, 0.587, 0.5, 0.587, 0.5, 0.625, 0.5, 0.7515, 0.5, 0.625, 0.5, 0.625, 0.5, 0.7515, 0.5, 0.587, 0.25, 0.625, 0.25, 0.625, 0.25, 0.587, 0.25])
me_cube_008.update()
me_torus = bpy.data.meshes.new('Torus')
me_torus.from_pydata([(0.2522, -0.09235, 2.177), (0.2446, -0.08986, 2.17), (0.2426, -0.09533, 2.179), (0.2368, -0.1166, 2.157), (0.2339, -0.1068, 2.157), (0.2319, -0.1123, 2.165), (0.2032, -0.1085, 2.154), (0.2104, -0.1011, 2.155), (0.2083, -0.1066, 2.163), (0.1978, -0.07918, 2.172), (0.2065, -0.08064, 2.167), (0.2045, -0.08611, 2.175), (0.228, -0.06921, 2.186), (0.2277, -0.07367, 2.177), (0.2257, -0.07914, 2.185), (0.2333, -0.08398, 2.214), (0.2258, -0.08149, 2.208), (0.2237, -0.08696, 2.216), (0.218, -0.1082, 2.195), (0.215, -0.09847, 2.194), (0.213, -0.1039, 2.202), (0.1844, -0.1001, 2.192), (0.1915, -0.09278, 2.192), (0.1895, -0.09825, 2.2), (0.1789, -0.07081, 2.21), (0.1877, -0.07227, 2.204), (0.1857, -0.07774, 2.213), (0.2092, -0.06084, 2.223), (0.2089, -0.06529, 2.214), (0.2068, -0.07076, 2.223)], [], [(0, 3, 4, 1), (1, 4, 5, 2), (2, 5, 3, 0), (3, 6, 7, 4), (4, 7, 8, 5), (5, 8, 6, 3), (6, 9, 10, 7), (7, 10, 11, 8), (8, 11, 9, 6), (9, 12, 13, 10), (10, 13, 14, 11), (11, 14, 12, 9), (12, 0, 1, 13), (13, 1, 2, 14), (14, 2, 0, 12), (15, 18, 19, 16), (16, 19, 20, 17), (17, 20, 18, 15), (18, 21, 22, 19), (19, 22, 23, 20), (20, 23, 21, 18), (21, 24, 25, 22), (22, 25, 26, 23), (23, 26, 24, 21), (24, 27, 28, 25), (25, 28, 29, 26), (26, 29, 27, 24), (27, 15, 16, 28), (28, 16, 17, 29), (29, 17, 15, 27)])
_uv = me_torus.uv_layers.new(name='UVMap')
_uv.uv.foreach_set('vector', [0.6, 0.6667, 0.8, 0.6667, 0.8, 1.0, 0.6, 1.0, 0.6, 0.0, 0.8, 0.0, 0.8, 0.3333, 0.6, 0.3333, 0.6, 0.3333, 0.8, 0.3333, 0.8, 0.6667, 0.6, 0.6667, 0.8, 0.6667, 1.0, 0.6667, 1.0, 1.0, 0.8, 1.0, 0.8, 0.0, 1.0, 0.0, 1.0, 0.3333, 0.8, 0.3333, 0.8, 0.3333, 1.0, 0.3333, 1.0, 0.6667, 0.8, 0.6667, 0.0, 0.6667, 0.2, 0.6667, 0.2, 1.0, 0.0, 1.0, 0.0, 0.0, 0.2, 0.0, 0.2, 0.3333, 0.0, 0.3333, 0.0, 0.3333, 0.2, 0.3333, 0.2, 0.6667, 0.0, 0.6667, 0.2, 0.6667, 0.4, 0.6667, 0.4, 1.0, 0.2, 1.0, 0.2, 0.0, 0.4, 0.0, 0.4, 0.3333, 0.2, 0.3333, 0.2, 0.3333, 0.4, 0.3333, 0.4, 0.6667, 0.2, 0.6667, 0.4, 0.6667, 0.6, 0.6667, 0.6, 1.0, 0.4, 1.0, 0.4, 0.0, 0.6, 0.0, 0.6, 0.3333, 0.4, 0.3333, 0.4, 0.3333, 0.6, 0.3333, 0.6, 0.6667, 0.4, 0.6667, 0.6, 0.6667, 0.8, 0.6667, 0.8, 1.0, 0.6, 1.0, 0.6, 0.0, 0.8, 0.0, 0.8, 0.3333, 0.6, 0.3333, 0.6, 0.3333, 0.8, 0.3333, 0.8, 0.6667, 0.6, 0.6667, 0.8, 0.6667, 1.0, 0.6667, 1.0, 1.0, 0.8, 1.0, 0.8, 0.0, 1.0, 0.0, 1.0, 0.3333, 0.8, 0.3333, 0.8, 0.3333, 1.0, 0.3333, 1.0, 0.6667, 0.8, 0.6667, 0.0, 0.6667, 0.2, 0.6667, 0.2, 1.0, 0.0, 1.0, 0.0, 0.0, 0.2, 0.0, 0.2, 0.3333, 0.0, 0.3333, 0.0, 0.3333, 0.2, 0.3333, 0.2, 0.6667, 0.0, 0.6667, 0.2, 0.6667, 0.4, 0.6667, 0.4, 1.0, 0.2, 1.0, 0.2, 0.0, 0.4, 0.0, 0.4, 0.3333, 0.2, 0.3333, 0.2, 0.3333, 0.4, 0.3333, 0.4, 0.6667, 0.2, 0.6667, 0.4, 0.6667, 0.6, 0.6667, 0.6, 1.0, 0.4, 1.0, 0.4, 0.0, 0.6, 0.0, 0.6, 0.3333, 0.4, 0.3333, 0.4, 0.3333, 0.6, 0.3333, 0.6, 0.6667, 0.4, 0.6667])
me_torus.update()
me_cube_009 = bpy.data.meshes.new('Cube.009')
me_cube_009.from_pydata([(0.26, -0.05996, 2.079), (0.245, 0.02714, 2.065), (0.3808, -0.03494, 1.868), (0.1127, -0.1205, 1.862), (0.2142, -0.07682, 1.965), (0.2291, -0.04118, 2.063), (0.2335, -0.001291, 2.063), (0.2146, 0.02261, 1.955), (0.2366, -0.02615, 2.14), (0.2271, -0.06683, 1.762), (0.121, -0.0872, 1.768), (0.3032, 0.02787, 2.065), (0.3752, -0.02438, 1.969), (0.3071, 0.02792, 1.903), (0.2827, -0.02557, 2.14), (0.3037, -0.07844, 1.903), (0.2818, -0.05365, 2.14), (0.3163, -0.06823, 2.038), (0.2845, 0.03058, 2.14), (0.2375, 0.001923, 2.14), (0.3021, -0.007582, 2.065), (0.3009, -0.04303, 2.065), (0.2037, -0.1019, 1.853), (0.1572, -0.08029, 1.868), (0.3162, -0.07828, 1.972), (0.241, -0.1009, 1.954), (0.2836, 0.002505, 2.14), (0.306, -0.007532, 1.903), (0.3049, -0.04298, 1.903), (0.2033, 0.004884, 1.912), (0.2321, 0.006671, 1.853), (0.261, 0.02734, 1.974), (0.3196, 0.02808, 1.972), (0.2384, 0.03, 2.14), (0.2358, -0.05423, 2.14), (0.2038, -0.03664, 1.966), (0.2182, -0.007562, 1.959), (0.274, -0.07881, 1.849)], [], [(36, 6, 1, 7), (10, 23, 29), (28, 2, 15), (25, 17, 0), (21, 20, 26, 14), (17, 25, 24), (12, 21, 17), (24, 2, 32), (13, 32, 2), (12, 11, 20), (12, 20, 21), (6, 5, 8, 19), (20, 11, 18, 26), (23, 25, 4, 3), (29, 23, 3), (22, 24, 25), (15, 2, 24), (24, 12, 17), (30, 10, 29), (24, 32, 12), (13, 2, 27), (27, 2, 28), (3, 7, 31, 29), (29, 31, 30), (7, 1, 11, 31), (31, 11, 12, 32), (3, 36, 7), (3, 4, 35), (3, 35, 36), (4, 0, 5, 35), (35, 5, 6, 36), (10, 22, 23), (37, 15, 24, 22), (9, 37, 22), (13, 9, 30), (18, 33, 19, 26), (14, 8, 34, 16), (37, 9, 13, 27, 28, 15), (26, 19, 8, 14), (1, 6, 19, 33), (17, 21, 14, 16), (11, 1, 33, 18), (5, 0, 34, 8), (0, 17, 16, 34), (10, 30, 22), (25, 23, 22), (30, 32, 13), (30, 31, 32), (0, 4, 25), (9, 22, 30)])
_uv = me_cube_009.uv_layers.new(name='UVMap')
_uv.uv.foreach_set('vector', [0.5417, 0.1667, 0.625, 0.1667, 0.625, 0.25, 0.5417, 0.25, 0.375, 0.9167, 0.4583, 0.9167, 0.4583, 0.3333, 0.5417, 0.6667, 0.6237, 0.75, 0.5417, 0.75, 0.5417, 0.9167, 0.625, 0.9167, 0.625, 1.0, 0.7917, 0.6667, 0.7917, 0.5833, 0.7917, 0.5833, 0.7917, 0.6667, 0.625, 0.9167, 0.5417, 0.9167, 0.5417, 0.8333, 0.7083, 0.6667, 0.7917, 0.6667, 0.7917, 0.75, 0.5417, 0.8333, 0.625, 0.5, 0.0, 0.0, 0.5417, 0.5, 0.0, 0.0, 0.625, 0.5, 0.7083, 0.5, 0.7917, 0.5, 0.7917, 0.5833, 0.7083, 0.5833, 0.7917, 0.5833, 0.7917, 0.6667, 0.625, 0.1667, 0.625, 0.08333, 0.625, 0.08333, 0.625, 0.1667, 0.7917, 0.5833, 0.7917, 0.5, 0.7917, 0.5, 0.7917, 0.5833, 0.4583, 0.9167, 0.5417, 0.9167, 0.5417, 1.0, 0.4583, 1.0, 0.4583, 0.3333, 0.4583, 0.9167, 0.4583, 0.25, 0.4583, 0.8333, 0.5417, 0.8333, 0.5417, 0.9167, 0.5417, 0.75, 0.6237, 0.75, 0.5417, 0.8333, 0.5417, 0.8333, 0.625, 0.8333, 0.625, 0.9167, 0.4583, 0.4167, 0.0, 0.0, 0.4583, 0.3333, 0.5417, 0.8333, 0.5417, 0.4167, 0.625, 0.8333, 0.5417, 0.5, 0.625, 0.5833, 0.5417, 0.5833, 0.5417, 0.5833, 0.625, 0.6667, 0.5417, 0.6667, 0.4583, 0.25, 0.5417, 0.25, 0.5417, 0.3333, 0.4583, 0.3333, 0.4583, 0.3333, 0.5417, 0.3333, 0.4583, 0.4167, 0.5417, 0.25, 0.625, 0.25, 0.625, 0.3333, 0.5417, 0.3333, 0.5417, 0.3333, 0.625, 0.3333, 0.625, 0.4167, 0.5417, 0.4167, 0.4583, 0.1667, 0.5417, 0.1667, 0.5417, 0.25, 0.4583, 0.0, 0.5417, 0.0, 0.5417, 0.08333, 0.4583, 0.08333, 0.5417, 0.08333, 0.5417, 0.1667, 0.5417, 0.0, 0.625, 0.0, 0.625, 0.08333, 0.5417, 0.08333, 0.5417, 0.08333, 0.625, 0.08333, 0.625, 0.1667, 0.5417, 0.1667, 0.375, 0.9167, 0.4583, 0.8333, 0.4583, 0.9167, 0.4583, 0.7867, 0.5417, 0.75, 0.5417, 0.8333, 0.4583, 0.8333, 0.375, 0.8333, 0.4583, 0.7867, 0.4583, 0.8333, 0.5417, 0.5, 0.0, 0.0, 0.4583, 0.4167, 0.7917, 0.5, 0.875, 0.5, 0.875, 0.5833, 0.7917, 0.5833, 0.7917, 0.6667, 0.875, 0.6667, 0.875, 0.75, 0.7917, 0.75, 0.4583, 0.7867, 0.0, 0.0, 0.5417, 0.5, 0.5417, 0.5833, 0.5417, 0.6667, 0.5417, 0.75, 0.7917, 0.5833, 0.875, 0.5833, 0.875, 0.6667, 0.7917, 0.6667, 0.625, 0.25, 0.625, 0.1667, 0.625, 0.1667, 0.625, 0.25, 0.7917, 0.75, 0.7917, 0.6667, 0.7917, 0.6667, 0.7917, 0.75, 0.625, 0.3333, 0.625, 0.25, 0.625, 0.25, 0.625, 0.3333, 0.625, 0.08333, 0.625, 0.0, 0.625, 0.0, 0.625, 0.08333, 0.625, 1.0, 0.625, 0.9167, 0.625, 0.9167, 0.625, 1.0, 0.375, 0.9167, 0.4583, 0.4167, 0.4583, 0.8333, 0.5417, 0.9167, 0.4583, 0.9167, 0.4583, 0.8333, 0.4583, 0.4167, 0.5417, 0.4167, 0.5417, 0.5, 0.4583, 0.4167, 0.5417, 0.3333, 0.5417, 0.4167, 0.625, 1.0, 0.5417, 1.0, 0.5417, 0.9167, 0.375, 0.8333, 0.4583, 0.8333, 0.4583, 0.4167])
me_cube_009.update()
arm_metarig = bpy.data.armatures.new('metarig')  # bones are not reproduced

# ---- objects
ob_refernce = bpy.data.objects.new('refernce', None)
ob_light = bpy.data.objects.new('Light', light_light)
ob_camera = bpy.data.objects.new('Camera', cam_camera)
ob_metarig = bpy.data.objects.new('metarig', arm_metarig)
ob_shoe = bpy.data.objects.new('shoe', me_cube)
ob_leg = bpy.data.objects.new('leg', me_cylinder)
ob_hoodie = bpy.data.objects.new('hoodie', me_cube_001)
ob_body = bpy.data.objects.new('body', me_cube_002)
ob_arm = bpy.data.objects.new('arm', me_cylinder_002)
ob_paw = bpy.data.objects.new('paw', me_cube_003)
ob_neck = bpy.data.objects.new('neck', me_cylinder_001)
ob_face = bpy.data.objects.new('face', me_plane)
ob_hair = bpy.data.objects.new('hair', me_cube_004)
ob_ear2 = bpy.data.objects.new('ear2', me_cube_008)
ob_piercing = bpy.data.objects.new('piercing', me_torus)
ob_hairside = bpy.data.objects.new('hairside', me_cube_009)

# ---- transforms, parenting, visibility, modifiers, constraints
ob_refernce.location = (-1.22, 0.08362, 0.0)
ob_refernce.rotation_euler = (1.571, 0.0, 0.0)
ob_refernce.scale = (1.045, 1.045, 1.045)
ob_refernce.empty_display_type = 'IMAGE'
ob_refernce.empty_display_size = 2.004
ob_refernce.empty_image_offset = (0.2477, 0.2477)
ob_refernce.use_empty_image_alpha = True
ob_refernce.color = (1.0, 1.0, 1.0, 0.5)
ob_light.location = (4.076, 1.005, 5.904)
ob_light.rotation_euler = (0.6503, 0.05522, 1.866)
ob_light.lock_rotations_4d = False
ob_light.empty_display_type = 'ARROWS'
ob_light.color = (0.0, 0.0, 0.0, 0.0)
ob_light.lineart.crease_threshold = 0.0
ob_camera.location = (7.359, -6.926, 4.958)
ob_camera.rotation_euler = (1.109, 0.0, 0.8149)
ob_camera.lock_rotations_4d = False
ob_camera.empty_display_type = 'ARROWS'
ob_camera.color = (0.0, 0.0, 0.0, 0.0)
ob_camera.display_type = 'WIRE'
ob_camera.lineart.crease_threshold = 0.0
ob_metarig.location = (0.0, 0.0, 0.0)
ob_metarig.scale = (1.0, 1.0, 1.062)
ob_shoe.location = (0.0, 0.0, 0.0)
_m = ob_shoe.modifiers.new('Mirror', 'MIRROR')
ob_leg.location = (0.0, 0.0, 0.0)
_m = ob_leg.modifiers.new('Mirror', 'MIRROR')
ob_hoodie.location = (0.0, 0.0, 1.52)
ob_hoodie.scale = (0.2677, 0.2677, 0.2677)
_m = ob_hoodie.modifiers.new('Mirror', 'MIRROR')
ob_body.location = (0.0, 0.0, 0.0)
_m = ob_body.modifiers.new('Mirror', 'MIRROR')
ob_arm.location = (0.0, 0.0, 0.0)
_m = ob_arm.modifiers.new('Mirror', 'MIRROR')
ob_paw.location = (0.0, 0.0, 0.0)
_m = ob_paw.modifiers.new('Mirror', 'MIRROR')
ob_neck.location = (0.0, 0.0, 0.0)
ob_neck.rotation_euler = (0.0, 0.0, 1.047)
ob_face.location = (0.0, 0.0, 0.0)
_m = ob_face.modifiers.new('Mirror', 'MIRROR')
ob_hair.location = (0.0, 0.0, 0.0)
_m = ob_hair.modifiers.new('Mirror', 'MIRROR')
ob_ear2.location = (0.7278, 0.0, 2.046)
ob_ear2.scale = (0.1468, 0.01073, 0.1468)
_m = ob_ear2.modifiers.new('Mirror', 'MIRROR')
_m.mirror_object = ob_body
ob_piercing.location = (0.0, 0.0, 0.0)
_m = ob_piercing.modifiers.new('Mirror', 'MIRROR')
ob_hairside.location = (0.0, 0.0, 0.0)
_m = ob_hairside.modifiers.new('Mirror', 'MIRROR')
_m.mirror_object = ob_body

# ---- collection membership
scene.collection.objects.link(ob_refernce)
scene.collection.objects.link(ob_light)
scene.collection.objects.link(ob_camera)
col_ollie.objects.link(ob_metarig)
col_ollie.objects.link(ob_shoe)
col_ollie.objects.link(ob_leg)
col_ollie.objects.link(ob_hoodie)
col_ollie.objects.link(ob_body)
col_ollie.objects.link(ob_arm)
col_ollie.objects.link(ob_paw)
col_ollie.objects.link(ob_neck)
col_ollie.objects.link(ob_face)
col_ollie.objects.link(ob_hair)
col_ollie.objects.link(ob_ear2)
col_ollie.objects.link(ob_piercing)
col_ollie.objects.link(ob_hairside)

# ---- scene / render settings (as saved in the file)
scene.camera = ob_camera
scene.frame_start = 1; scene.frame_end = 250; scene.frame_set(1)
scene.render.engine = 'BLENDER_EEVEE_NEXT'
scene.render.bake_bias = 0.0
scene.render.bake_samples = 0
scene.cycles.sampling_pattern = 'TABULATED_SOBOL'
scene.eevee.use_volume_custom_range = False
scene.view_settings.view_transform = 'Standard'
bpy.context.view_layer.update()
